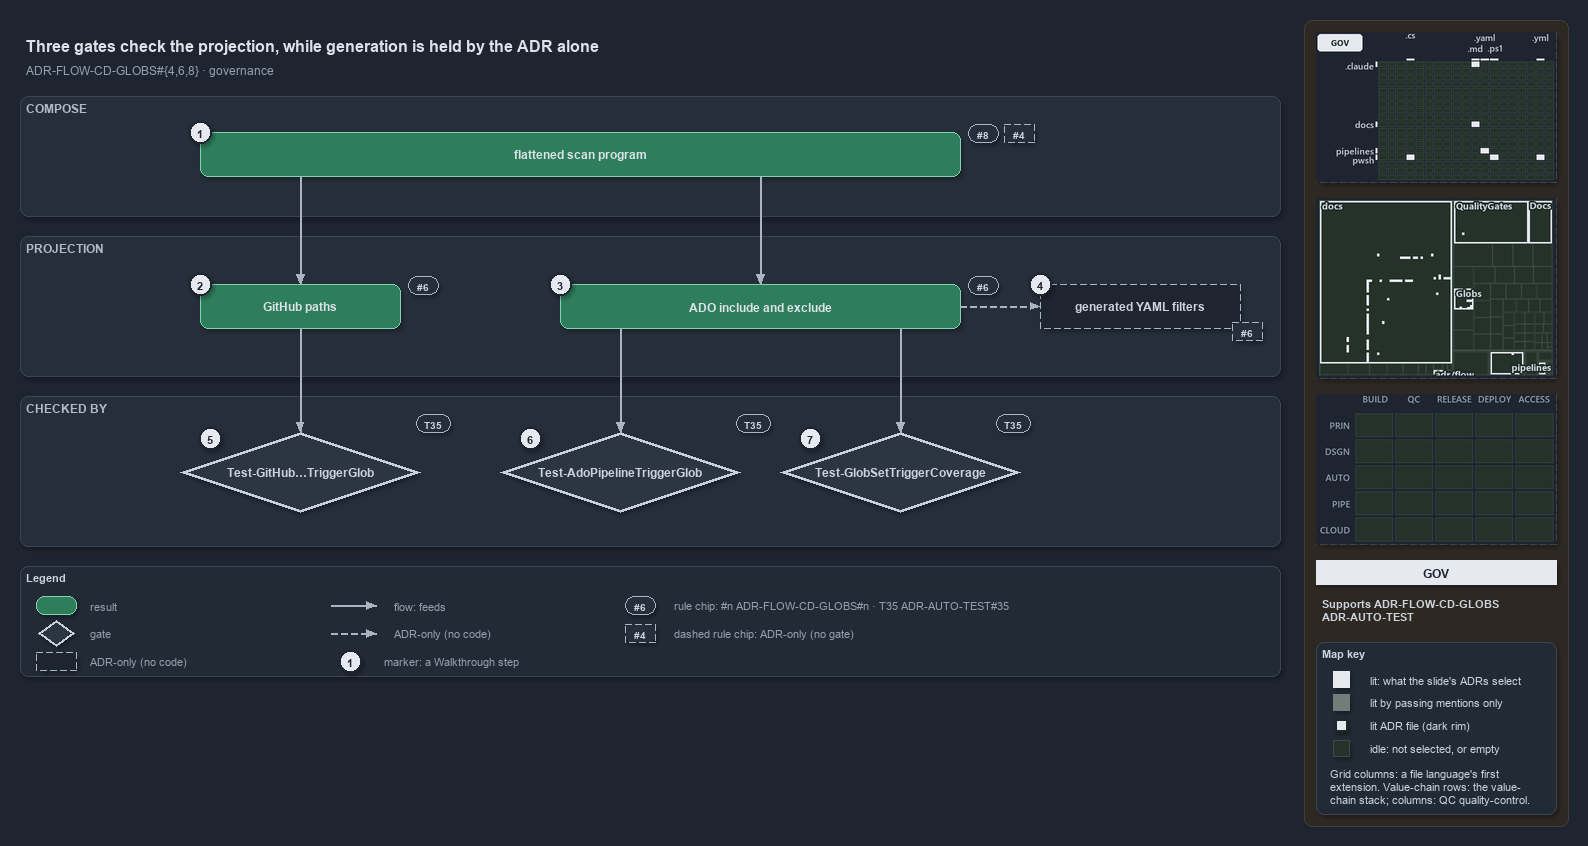

The diagram above was exported from draw.io. Its source (the exported page's mxGraphModel, read from the mxfile embedded in the PNG):
<mxGraphModel dx="1024" dy="768" grid="0" gridSize="10" guides="1" tooltips="1" connect="1" arrows="1" fold="1" page="1" pageScale="1" pageWidth="1572" pageHeight="700" background="#1E2430" math="0" shadow="1">
  <root>
    <mxCell id="0" />
    <mxCell id="1" parent="0" />
    <mxCell id="sidebar-bg" value="" style="rounded=1;arcSize=2;html=1;fillColor=#2E2823;strokeColor=#453C33;shadow=0;" vertex="1" parent="1">
      <mxGeometry x="1304" y="4" width="264" height="806" as="geometry" />
    </mxCell>
    <mxCell id="title" value="Three gates check the projection, while generation is held by the ADR alone" style="text;html=1;align=left;verticalAlign=middle;fontSize=16;fontStyle=1;fontColor=#DDE2E9;" vertex="1" parent="1">
      <mxGeometry x="20" y="14" width="1260" height="30" as="geometry" />
    </mxCell>
    <mxCell id="subtitle" value="ADR-FLOW-CD-GLOBS#{4,6,8} &amp;#183; governance" style="text;html=1;align=left;verticalAlign=middle;fontSize=12;fontColor=#949FAE;" vertex="1" parent="1">
      <mxGeometry x="20" y="44" width="1240" height="20" as="geometry" />
    </mxCell>
    <mxCell id="band-compose" value="COMPOSE" style="rounded=1;html=1;arcSize=3;fillColor=#262E3B;strokeColor=#3A4555;verticalAlign=top;align=left;spacingLeft=8;fontStyle=1;fontSize=12;fontColor=#B0BAC7;" vertex="1" parent="1">
      <mxGeometry x="20" y="80" width="1260" height="120" as="geometry" />
    </mxCell>
    <mxCell id="band-projection" value="PROJECTION" style="rounded=1;html=1;arcSize=3;fillColor=#262E3B;strokeColor=#3A4555;verticalAlign=top;align=left;spacingLeft=8;fontStyle=1;fontSize=12;fontColor=#B0BAC7;" vertex="1" parent="1">
      <mxGeometry x="20" y="220" width="1260" height="140" as="geometry" />
    </mxCell>
    <mxCell id="band-checked" value="CHECKED BY" style="rounded=1;html=1;arcSize=3;fillColor=#262E3B;strokeColor=#3A4555;verticalAlign=top;align=left;spacingLeft=8;fontStyle=1;fontSize=12;fontColor=#B0BAC7;" vertex="1" parent="1">
      <mxGeometry x="20" y="380" width="1260" height="150" as="geometry" />
    </mxCell>
    <mxCell id="r-program" value="&lt;b&gt;flattened scan program&lt;/b&gt;" style="rounded=1;whiteSpace=wrap;html=1;arcSize=20;fillColor=#2E7D5B;strokeColor=#7FD3AE;fontColor=#DDE2E9;fontSize=12;" vertex="1" parent="1">
      <mxGeometry x="200" y="116" width="760" height="44" as="geometry" />
    </mxCell>
    <mxCell id="chip-8" value="#8" style="rounded=1;arcSize=50;whiteSpace=wrap;html=1;fillColor=#262E3B;strokeColor=#AAB4C3;fontColor=#CDD3DC;fontStyle=1;fontSize=10.5;" vertex="1" parent="1">
      <mxGeometry x="968" y="108" width="30" height="18" as="geometry" />
    </mxCell>
    <mxCell id="chip-4" value="#4" style="rounded=1;arcSize=50;whiteSpace=wrap;html=1;fillColor=#262E3B;strokeColor=#AAB4C3;fontColor=#CDD3DC;fontStyle=1;fontSize=10.5;dashed=1;" vertex="1" parent="1">
      <mxGeometry x="1004" y="108" width="30" height="18" as="geometry" />
    </mxCell>
    <mxCell id="r-github" value="&lt;b&gt;GitHub paths&lt;/b&gt;" style="rounded=1;whiteSpace=wrap;html=1;arcSize=20;fillColor=#2E7D5B;strokeColor=#7FD3AE;fontColor=#DDE2E9;fontSize=12;" vertex="1" parent="1">
      <mxGeometry x="200" y="268" width="200" height="44" as="geometry" />
    </mxCell>
    <mxCell id="r-ado" value="&lt;b&gt;ADO include and exclude&lt;/b&gt;" style="rounded=1;whiteSpace=wrap;html=1;arcSize=20;fillColor=#2E7D5B;strokeColor=#7FD3AE;fontColor=#DDE2E9;fontSize=12;" vertex="1" parent="1">
      <mxGeometry x="560" y="268" width="400" height="44" as="geometry" />
    </mxCell>
    <mxCell id="a-generated" value="&lt;b&gt;generated YAML filters&lt;/b&gt;" style="rounded=1;whiteSpace=wrap;html=1;arcSize=20;fillColor=#1E2430;strokeColor=#AAB4C3;dashed=1;fontColor=#CDD3DC;fontSize=12;" vertex="1" parent="1">
      <mxGeometry x="1040" y="268" width="200" height="44" as="geometry" />
    </mxCell>
    <mxCell id="chip-6a" value="#6" style="rounded=1;arcSize=50;whiteSpace=wrap;html=1;fillColor=#262E3B;strokeColor=#AAB4C3;fontColor=#CDD3DC;fontStyle=1;fontSize=10.5;" vertex="1" parent="1">
      <mxGeometry x="408" y="260" width="30" height="18" as="geometry" />
    </mxCell>
    <mxCell id="chip-6b" value="#6" style="rounded=1;arcSize=50;whiteSpace=wrap;html=1;fillColor=#262E3B;strokeColor=#AAB4C3;fontColor=#CDD3DC;fontStyle=1;fontSize=10.5;" vertex="1" parent="1">
      <mxGeometry x="968" y="260" width="30" height="18" as="geometry" />
    </mxCell>
    <mxCell id="chip-6c" value="#6" style="rounded=1;arcSize=50;whiteSpace=wrap;html=1;fillColor=#262E3B;strokeColor=#AAB4C3;fontColor=#CDD3DC;fontStyle=1;fontSize=10.5;dashed=1;" vertex="1" parent="1">
      <mxGeometry x="1232" y="306" width="30" height="18" as="geometry" />
    </mxCell>
    <mxCell id="p-program-gh" value="" style="text;html=1;strokeColor=none;fillColor=none;" vertex="1" parent="1">
      <mxGeometry x="300" y="160" width="1" height="1" as="geometry" />
    </mxCell>
    <mxCell id="p-program-ado" value="" style="text;html=1;strokeColor=none;fillColor=none;" vertex="1" parent="1">
      <mxGeometry x="760" y="160" width="1" height="1" as="geometry" />
    </mxCell>
    <mxCell id="e-program-github" value="" style="edgeStyle=orthogonalEdgeStyle;rounded=1;html=1;fontSize=10;fontColor=#CDD3DC;endArrow=block;strokeColor=#AAB4C3;shadow=0;" edge="1" parent="1" source="p-program-gh" target="r-github">
      <mxGeometry relative="1" as="geometry" />
    </mxCell>
    <mxCell id="e-program-ado" value="" style="edgeStyle=orthogonalEdgeStyle;rounded=1;html=1;fontSize=10;fontColor=#CDD3DC;endArrow=block;strokeColor=#AAB4C3;shadow=0;" edge="1" parent="1" source="p-program-ado" target="r-ado">
      <mxGeometry relative="1" as="geometry" />
    </mxCell>
    <mxCell id="e-ado-generated" value="" style="edgeStyle=orthogonalEdgeStyle;rounded=1;html=1;fontSize=10;fontColor=#CDD3DC;endArrow=block;strokeColor=#AAB4C3;shadow=0;dashed=1;" edge="1" parent="1" source="r-ado" target="a-generated">
      <mxGeometry relative="1" as="geometry" />
    </mxCell>
    <mxCell id="g-github" value="&lt;b&gt;Test-GitHub&amp;#8230;TriggerGlob&lt;/b&gt;" style="rhombus;whiteSpace=wrap;html=1;fillColor=#2C3542;strokeColor=#C7D0DB;strokeWidth=3;fontColor=#CDD3DC;fontSize=12;" vertex="1" parent="1">
      <mxGeometry x="180" y="416" width="240" height="80" as="geometry" />
    </mxCell>
    <mxCell id="g-ado" value="&lt;b&gt;Test-AdoPipelineTriggerGlob&lt;/b&gt;" style="rhombus;whiteSpace=wrap;html=1;fillColor=#2C3542;strokeColor=#C7D0DB;strokeWidth=3;fontColor=#CDD3DC;fontSize=12;" vertex="1" parent="1">
      <mxGeometry x="500" y="416" width="240" height="80" as="geometry" />
    </mxCell>
    <mxCell id="g-coverage" value="&lt;b&gt;Test-GlobSetTriggerCoverage&lt;/b&gt;" style="rhombus;whiteSpace=wrap;html=1;fillColor=#2C3542;strokeColor=#C7D0DB;strokeWidth=3;fontColor=#CDD3DC;fontSize=12;" vertex="1" parent="1">
      <mxGeometry x="780" y="416" width="240" height="80" as="geometry" />
    </mxCell>
    <mxCell id="chip-t1" value="T35" style="rounded=1;arcSize=50;whiteSpace=wrap;html=1;fillColor=#262E3B;strokeColor=#AAB4C3;fontColor=#CDD3DC;fontStyle=1;fontSize=10.5;" vertex="1" parent="1">
      <mxGeometry x="416" y="398" width="34" height="18" as="geometry" />
    </mxCell>
    <mxCell id="chip-t2" value="T35" style="rounded=1;arcSize=50;whiteSpace=wrap;html=1;fillColor=#262E3B;strokeColor=#AAB4C3;fontColor=#CDD3DC;fontStyle=1;fontSize=10.5;" vertex="1" parent="1">
      <mxGeometry x="736" y="398" width="34" height="18" as="geometry" />
    </mxCell>
    <mxCell id="chip-t3" value="T35" style="rounded=1;arcSize=50;whiteSpace=wrap;html=1;fillColor=#262E3B;strokeColor=#AAB4C3;fontColor=#CDD3DC;fontStyle=1;fontSize=10.5;" vertex="1" parent="1">
      <mxGeometry x="996" y="398" width="34" height="18" as="geometry" />
    </mxCell>
    <mxCell id="p-ado-b1" value="" style="text;html=1;strokeColor=none;fillColor=none;" vertex="1" parent="1">
      <mxGeometry x="620" y="312" width="1" height="1" as="geometry" />
    </mxCell>
    <mxCell id="p-ado-b2" value="" style="text;html=1;strokeColor=none;fillColor=none;" vertex="1" parent="1">
      <mxGeometry x="900" y="312" width="1" height="1" as="geometry" />
    </mxCell>
    <mxCell id="p-gado-top" value="" style="text;html=1;strokeColor=none;fillColor=none;" vertex="1" parent="1">
      <mxGeometry x="620" y="416" width="1" height="1" as="geometry" />
    </mxCell>
    <mxCell id="p-gcov-top" value="" style="text;html=1;strokeColor=none;fillColor=none;" vertex="1" parent="1">
      <mxGeometry x="900" y="416" width="1" height="1" as="geometry" />
    </mxCell>
    <mxCell id="e-github-gate" value="" style="edgeStyle=orthogonalEdgeStyle;rounded=1;html=1;fontSize=10;fontColor=#CDD3DC;endArrow=block;strokeColor=#AAB4C3;shadow=0;" edge="1" parent="1" source="r-github" target="g-github">
      <mxGeometry relative="1" as="geometry" />
    </mxCell>
    <mxCell id="e-ado-gate" value="" style="edgeStyle=orthogonalEdgeStyle;rounded=1;html=1;fontSize=10;fontColor=#CDD3DC;endArrow=block;strokeColor=#AAB4C3;shadow=0;" edge="1" parent="1" source="p-ado-b1" target="p-gado-top">
      <mxGeometry relative="1" as="geometry" />
    </mxCell>
    <mxCell id="e-ado-coverage" value="" style="edgeStyle=orthogonalEdgeStyle;rounded=1;html=1;fontSize=10;fontColor=#CDD3DC;endArrow=block;strokeColor=#AAB4C3;shadow=0;" edge="1" parent="1" source="p-ado-b2" target="p-gcov-top">
      <mxGeometry relative="1" as="geometry" />
    </mxCell>
    <mxCell id="mark-1" value="1" style="ellipse;html=1;fillColor=#E6EAF0;strokeColor=#1E2430;strokeWidth=2;fontColor=#1E2430;fontStyle=1;fontSize=11;" vertex="1" parent="1">
      <mxGeometry x="189" y="105" width="22" height="22" as="geometry" />
    </mxCell>
    <mxCell id="mark-2" value="2" style="ellipse;html=1;fillColor=#E6EAF0;strokeColor=#1E2430;strokeWidth=2;fontColor=#1E2430;fontStyle=1;fontSize=11;" vertex="1" parent="1">
      <mxGeometry x="189" y="257" width="22" height="22" as="geometry" />
    </mxCell>
    <mxCell id="mark-3" value="3" style="ellipse;html=1;fillColor=#E6EAF0;strokeColor=#1E2430;strokeWidth=2;fontColor=#1E2430;fontStyle=1;fontSize=11;" vertex="1" parent="1">
      <mxGeometry x="549" y="257" width="22" height="22" as="geometry" />
    </mxCell>
    <mxCell id="mark-4" value="4" style="ellipse;html=1;fillColor=#E6EAF0;strokeColor=#1E2430;strokeWidth=2;fontColor=#1E2430;fontStyle=1;fontSize=11;" vertex="1" parent="1">
      <mxGeometry x="1029" y="257" width="22" height="22" as="geometry" />
    </mxCell>
    <mxCell id="mark-5" value="5" style="ellipse;html=1;fillColor=#E6EAF0;strokeColor=#1E2430;strokeWidth=2;fontColor=#1E2430;fontStyle=1;fontSize=11;" vertex="1" parent="1">
      <mxGeometry x="199" y="411" width="22" height="22" as="geometry" />
    </mxCell>
    <mxCell id="mark-6" value="6" style="ellipse;html=1;fillColor=#E6EAF0;strokeColor=#1E2430;strokeWidth=2;fontColor=#1E2430;fontStyle=1;fontSize=11;" vertex="1" parent="1">
      <mxGeometry x="519" y="411" width="22" height="22" as="geometry" />
    </mxCell>
    <mxCell id="mark-7" value="7" style="ellipse;html=1;fillColor=#E6EAF0;strokeColor=#1E2430;strokeWidth=2;fontColor=#1E2430;fontStyle=1;fontSize=11;" vertex="1" parent="1">
      <mxGeometry x="799" y="411" width="22" height="22" as="geometry" />
    </mxCell>
    <mxCell id="legend" value="&lt;b&gt;Legend&lt;/b&gt;" style="rounded=1;whiteSpace=wrap;html=1;arcSize=6;fillColor=#222A36;strokeColor=#3A4555;align=left;verticalAlign=top;spacing=8;fontSize=11;fontColor=#CDD3DC;" vertex="1" parent="1">
      <mxGeometry x="20" y="550" width="1260" height="110" as="geometry" />
    </mxCell>
    <mxCell id="lg-0" value="" style="rounded=1;html=1;arcSize=20;fillColor=#2E7D5B;strokeColor=#7FD3AE;" vertex="1" parent="1">
      <mxGeometry x="36" y="580" width="40" height="18" as="geometry" />
    </mxCell>
    <mxCell id="lg-0-t" value="result" style="text;html=1;align=left;verticalAlign=middle;fontSize=11;fontColor=#949FAE;" vertex="1" parent="1">
      <mxGeometry x="84" y="579" width="270" height="20" as="geometry" />
    </mxCell>
    <mxCell id="lg-1" value="" style="rhombus;html=1;fillColor=#2C3542;strokeColor=#C7D0DB;strokeWidth=2;fontColor=#CDD3DC;" vertex="1" parent="1">
      <mxGeometry x="38" y="604" width="36" height="26" as="geometry" />
    </mxCell>
    <mxCell id="lg-1-t" value="gate" style="text;html=1;align=left;verticalAlign=middle;fontSize=11;fontColor=#949FAE;" vertex="1" parent="1">
      <mxGeometry x="84" y="607" width="270" height="20" as="geometry" />
    </mxCell>
    <mxCell id="lg-2" value="" style="rounded=1;html=1;arcSize=20;fillColor=#1E2430;strokeColor=#AAB4C3;dashed=1;" vertex="1" parent="1">
      <mxGeometry x="36" y="636" width="40" height="18" as="geometry" />
    </mxCell>
    <mxCell id="lg-2-t" value="ADR-only (no code)" style="text;html=1;align=left;verticalAlign=middle;fontSize=11;fontColor=#949FAE;" vertex="1" parent="1">
      <mxGeometry x="84" y="635" width="270" height="20" as="geometry" />
    </mxCell>
    <mxCell id="lg-3-a" value="" style="text;html=1;strokeColor=none;fillColor=none;" vertex="1" parent="1">
      <mxGeometry x="330" y="589" width="1" height="1" as="geometry" />
    </mxCell>
    <mxCell id="lg-3-b" value="" style="text;html=1;strokeColor=none;fillColor=none;" vertex="1" parent="1">
      <mxGeometry x="376" y="589" width="1" height="1" as="geometry" />
    </mxCell>
    <mxCell id="lg-3" value="" style="edgeStyle=orthogonalEdgeStyle;rounded=1;html=1;fontSize=10;fontColor=#CDD3DC;endArrow=block;strokeColor=#AAB4C3;shadow=0;" edge="1" parent="1" source="lg-3-a" target="lg-3-b">
      <mxGeometry relative="1" as="geometry" />
    </mxCell>
    <mxCell id="lg-3-t" value="flow: feeds" style="text;html=1;align=left;verticalAlign=middle;fontSize=11;fontColor=#949FAE;" vertex="1" parent="1">
      <mxGeometry x="388" y="579" width="260" height="20" as="geometry" />
    </mxCell>
    <mxCell id="lg-4-a" value="" style="text;html=1;strokeColor=none;fillColor=none;" vertex="1" parent="1">
      <mxGeometry x="330" y="617" width="1" height="1" as="geometry" />
    </mxCell>
    <mxCell id="lg-4-b" value="" style="text;html=1;strokeColor=none;fillColor=none;" vertex="1" parent="1">
      <mxGeometry x="376" y="617" width="1" height="1" as="geometry" />
    </mxCell>
    <mxCell id="lg-4" value="" style="edgeStyle=orthogonalEdgeStyle;rounded=1;html=1;fontSize=10;fontColor=#CDD3DC;endArrow=block;strokeColor=#AAB4C3;shadow=0;dashed=1;" edge="1" parent="1" source="lg-4-a" target="lg-4-b">
      <mxGeometry relative="1" as="geometry" />
    </mxCell>
    <mxCell id="lg-4-t" value="ADR-only (no code)" style="text;html=1;align=left;verticalAlign=middle;fontSize=11;fontColor=#949FAE;" vertex="1" parent="1">
      <mxGeometry x="388" y="607" width="260" height="20" as="geometry" />
    </mxCell>
    <mxCell id="lg-5" value="1" style="ellipse;html=1;fillColor=#E6EAF0;strokeColor=#1E2430;strokeWidth=2;fontColor=#1E2430;fontStyle=1;fontSize=11;" vertex="1" parent="1">
      <mxGeometry x="339" y="634" width="22" height="22" as="geometry" />
    </mxCell>
    <mxCell id="lg-5-t" value="marker: a Walkthrough step" style="text;html=1;align=left;verticalAlign=middle;fontSize=11;fontColor=#949FAE;" vertex="1" parent="1">
      <mxGeometry x="378" y="635" width="270" height="20" as="geometry" />
    </mxCell>
    <mxCell id="lg-6" value="#6" style="rounded=1;arcSize=50;whiteSpace=wrap;html=1;fillColor=#262E3B;strokeColor=#AAB4C3;fontColor=#CDD3DC;fontStyle=1;fontSize=10.5;" vertex="1" parent="1">
      <mxGeometry x="625" y="580" width="30" height="18" as="geometry" />
    </mxCell>
    <mxCell id="lg-6-t" value="rule chip: #n ADR-FLOW-CD-GLOBS#n &amp;#183; T35 ADR-AUTO-TEST#35" style="text;html=1;align=left;verticalAlign=middle;fontSize=11;fontColor=#949FAE;" vertex="1" parent="1">
      <mxGeometry x="668" y="579" width="270" height="20" as="geometry" />
    </mxCell>
    <mxCell id="lg-7" value="#4" style="rounded=1;arcSize=50;whiteSpace=wrap;html=1;fillColor=#262E3B;strokeColor=#AAB4C3;fontColor=#CDD3DC;fontStyle=1;fontSize=10.5;dashed=1;" vertex="1" parent="1">
      <mxGeometry x="625" y="608" width="30" height="18" as="geometry" />
    </mxCell>
    <mxCell id="lg-7-t" value="dashed rule chip: ADR-only (no gate)" style="text;html=1;align=left;verticalAlign=middle;fontSize=11;fontColor=#949FAE;" vertex="1" parent="1">
      <mxGeometry x="668" y="607" width="270" height="20" as="geometry" />
    </mxCell>
    <mxCell id="minimap-grid" value="" style="shape=image;imageAspect=0;rounded=1;arcSize=4;whiteSpace=wrap;html=1;fillColor=#262E3B;strokeColor=#3A4555;dashed=1;fontColor=#949FAE;fontSize=11;image=data:image/png,(base64 omitted: 11528 chars);" vertex="1" parent="1">
      <mxGeometry x="1316" y="16" width="240" height="150" as="geometry" />
    </mxCell>
    <mxCell id="minimap-tree" value="" style="shape=image;imageAspect=0;rounded=1;arcSize=4;whiteSpace=wrap;html=1;fillColor=#262E3B;strokeColor=#3A4555;dashed=1;fontColor=#949FAE;fontSize=11;image=data:image/png,(base64 omitted: 15916 chars);" vertex="1" parent="1">
      <mxGeometry x="1316" y="182" width="240" height="180" as="geometry" />
    </mxCell>
    <mxCell id="minimap-chain" value="" style="shape=image;imageAspect=0;rounded=1;arcSize=4;whiteSpace=wrap;html=1;fillColor=#262E3B;strokeColor=#3A4555;dashed=1;fontColor=#949FAE;fontSize=11;image=data:image/png,(base64 omitted: 11912 chars);" vertex="1" parent="1">
      <mxGeometry x="1316" y="378" width="240" height="150" as="geometry" />
    </mxCell>
    <mxCell id="lens-badge" value="GOV" style="rounded=0;whiteSpace=wrap;html=1;align=center;verticalAlign=middle;fontSize=12;fontStyle=1;fontColor=#1E2430;fillColor=#E6EAF0;strokeColor=none;" vertex="1" parent="1">
      <mxGeometry x="1316" y="544" width="240" height="24" as="geometry" />
    </mxCell>
    <mxCell id="supports" value="&lt;b&gt;Supports&lt;/b&gt; ADR-FLOW-CD-GLOBS&lt;br&gt;ADR-AUTO-TEST" style="text;html=1;whiteSpace=wrap;align=left;verticalAlign=top;fontSize=11;fontColor=#CDD3DC;" vertex="1" parent="1">
      <mxGeometry x="1316" y="576" width="240" height="38" as="geometry" />
    </mxCell>
    <mxCell id="mapkey" value="&lt;b&gt;Map key&lt;/b&gt;" style="rounded=1;arcSize=6;whiteSpace=wrap;html=1;align=left;verticalAlign=top;fontSize=11;fontColor=#CDD3DC;fillColor=#222A36;strokeColor=#3A4555;spacingLeft=8;spacingTop=2;" vertex="1" parent="1">
      <mxGeometry x="1316" y="626" width="240" height="172" as="geometry" />
    </mxCell>
    <mxCell id="mapkey-lit" value="" style="rounded=0;html=1;fillColor=#E6EAF0;strokeColor=#E6EAF0;" vertex="1" parent="1">
      <mxGeometry x="1333.0" y="655.0" width="16" height="16" as="geometry" />
    </mxCell>
    <mxCell id="mapkey-lit-text" value="lit: what the slide's ADRs select" style="text;html=1;align=left;verticalAlign=middle;fontSize=11;fontColor=#CDD3DC;" vertex="1" parent="1">
      <mxGeometry x="1364" y="653" width="184" height="20" as="geometry" />
    </mxCell>
    <mxCell id="mapkey-touched" value="" style="rounded=0;html=1;fillColor=#727C79;strokeColor=#727C79;" vertex="1" parent="1">
      <mxGeometry x="1333.0" y="678.0" width="16" height="16" as="geometry" />
    </mxCell>
    <mxCell id="mapkey-touched-text" value="lit by passing mentions only" style="text;html=1;align=left;verticalAlign=middle;fontSize=11;fontColor=#CDD3DC;" vertex="1" parent="1">
      <mxGeometry x="1364" y="676" width="184" height="20" as="geometry" />
    </mxCell>
    <mxCell id="mapkey-adr" value="" style="rounded=0;html=1;fillColor=#E6EAF0;strokeColor=#1C2A24;strokeWidth=2;" vertex="1" parent="1">
      <mxGeometry x="1335.0" y="703.0" width="12" height="12" as="geometry" />
    </mxCell>
    <mxCell id="mapkey-adr-text" value="lit ADR file (dark rim)" style="text;html=1;align=left;verticalAlign=middle;fontSize=11;fontColor=#CDD3DC;" vertex="1" parent="1">
      <mxGeometry x="1364" y="699" width="184" height="20" as="geometry" />
    </mxCell>
    <mxCell id="mapkey-idle" value="" style="rounded=0;html=1;fillColor=#243229;strokeColor=#3B4D43;" vertex="1" parent="1">
      <mxGeometry x="1333.0" y="724.0" width="16" height="16" as="geometry" />
    </mxCell>
    <mxCell id="mapkey-idle-text" value="idle: not selected, or empty" style="text;html=1;align=left;verticalAlign=middle;fontSize=11;fontColor=#CDD3DC;" vertex="1" parent="1">
      <mxGeometry x="1364" y="722" width="184" height="20" as="geometry" />
    </mxCell>
    <mxCell id="mapkey-codes" value="Grid columns: a file language's first&lt;br&gt;extension. Value-chain rows: the value-&lt;br&gt;chain stack; columns: QC quality-control." style="text;html=1;align=left;verticalAlign=top;whiteSpace=wrap;fontSize=11;fontColor=#CDD3DC;" vertex="1" parent="1">
      <mxGeometry x="1324" y="746" width="224" height="46" as="geometry" />
    </mxCell>
  </root>
</mxGraphModel>